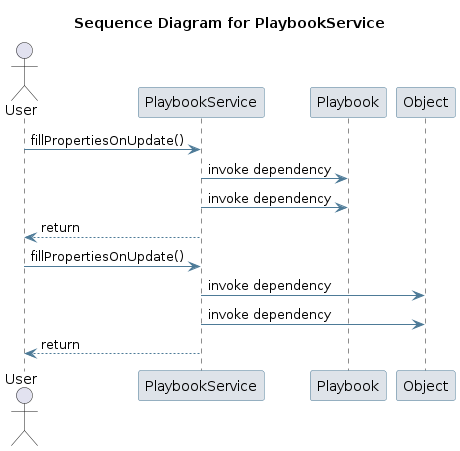

The diagram above was rendered by PlantUML. Its source (embedded in the PNG):
@startuml
skinparam sequence {
 ArrowColor #4D7A97 
 ParticipantBorderColor #4D7A97 
 ParticipantBackgroundColor #DEE3E9 
}
title Sequence Diagram for PlaybookService

actor User
User -> PlaybookService: fillPropertiesOnUpdate()
participant Playbook
PlaybookService -> Playbook: invoke dependency
PlaybookService -> Playbook: invoke dependency
PlaybookService --> User : return
User -> PlaybookService: fillPropertiesOnUpdate()
participant Object
PlaybookService -> Object: invoke dependency
PlaybookService -> Object: invoke dependency
PlaybookService --> User : return
@enduml